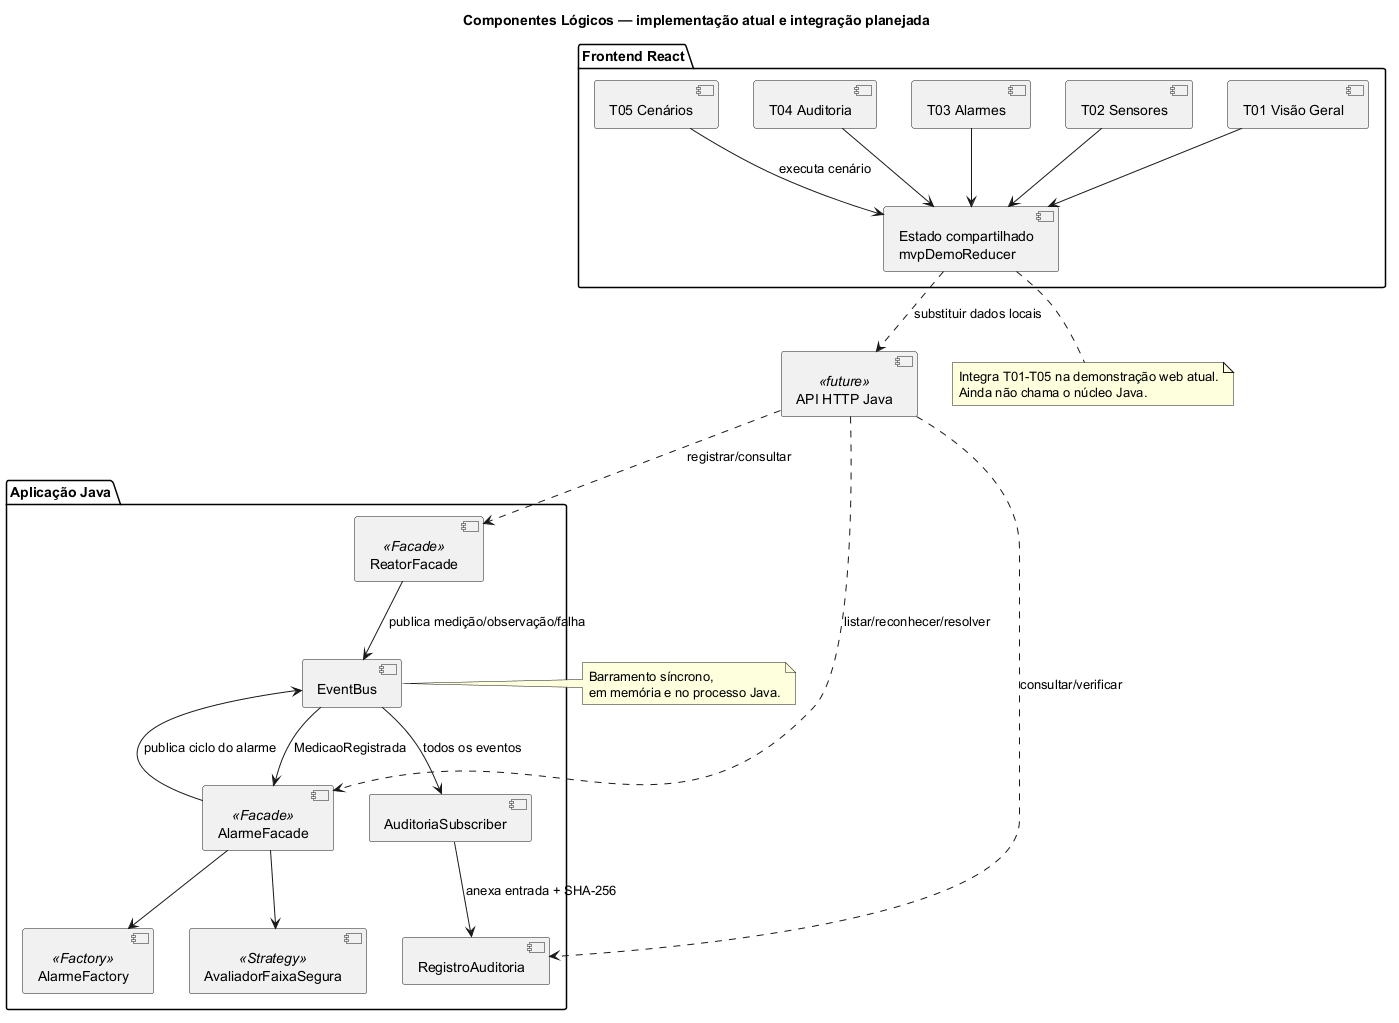

The diagram above was rendered by PlantUML. Its source (embedded in the PNG):
@startuml componentes-logicos-mvp
title Componentes Lógicos — implementação atual e integração planejada
skinparam componentStyle uml2
skinparam shadowing false

package "Frontend React" {
  component "T01 Visão Geral" as T01
  component "T02 Sensores" as T02
  component "T03 Alarmes" as T03
  component "T04 Auditoria" as T04
  component "T05 Cenários" as T05
  component "Estado compartilhado\nmvpDemoReducer" as Estado

  T01 --> Estado
  T02 --> Estado
  T03 --> Estado
  T04 --> Estado
  T05 --> Estado : executa cenário
}

package "Aplicação Java" {
  component "ReatorFacade" as RF <<Facade>>
  component "AlarmeFacade" as AF <<Facade>>
  component "AvaliadorFaixaSegura" as Aval <<Strategy>>
  component "AlarmeFactory" as Factory <<Factory>>
  component "EventBus" as Bus
  component "AuditoriaSubscriber" as Aud
  component "RegistroAuditoria" as Reg

  RF --> Bus : publica medição/observação/falha
  Bus --> AF : MedicaoRegistrada
  AF --> Aval
  AF --> Factory
  AF --> Bus : publica ciclo do alarme
  Bus --> Aud : todos os eventos
  Aud --> Reg : anexa entrada + SHA-256
}

component "API HTTP Java" as Api <<future>>
Estado ..> Api : substituir dados locais
Api ..> RF : registrar/consultar
Api ..> AF : listar/reconhecer/resolver
Api ..> Reg : consultar/verificar

note right of Bus
  Barramento síncrono,
  em memória e no processo Java.
end note

note bottom of Estado
  Integra T01-T05 na demonstração web atual.
  Ainda não chama o núcleo Java.
end note

@enduml